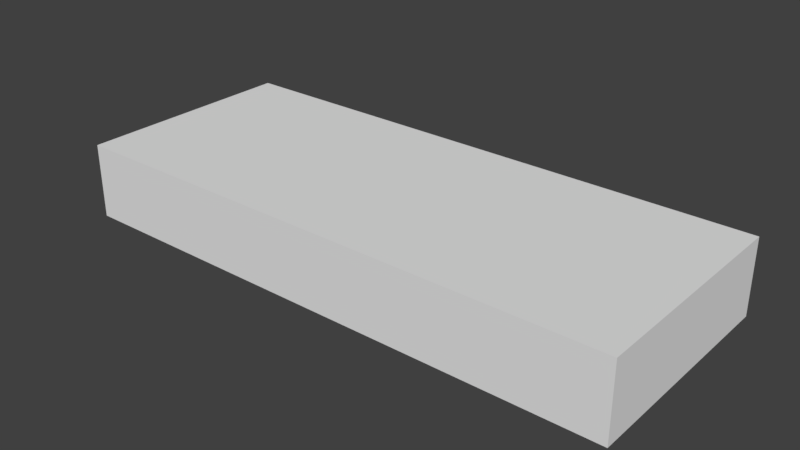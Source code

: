 # Source: sala.blend  (saved by Blender 2.78.0; exported with 4.5.12 LTS)
import bpy
from mathutils import Matrix  # noqa: F401  (used for matrix-valued properties, if any)

bpy.ops.wm.read_factory_settings(use_empty=True)
scene = bpy.context.scene
scene.name = 'Scene'

# ---- collections
col_collection_1 = bpy.data.collections.new('Collection 1'); scene.collection.children.link(col_collection_1)

# ---- world
world_world = bpy.data.worlds.new('World'); scene.world = world_world
world_world.color = (0.05088, 0.05088, 0.05088)
world_world.use_sun_shadow = False
world_world.sun_shadow_jitter_overblur = 0.0
world_world.cycles.sampling_method = 'MANUAL'

# ---- meshes
me_cube = bpy.data.meshes.new('Cube')
me_cube.from_pydata([(-0.1333, -1.0, 1.0), (-0.1333, -1.0, -1.0), (-0.1333, 1.0, 1.0), (-0.1333, 1.0, -1.0), (-1.0, -1.0, -1.0), (-1.0, -1.0, 1.0), (-1.0, 1.0, -1.0), (-1.0, 1.0, 1.0), (1.0, -1.0, -1.0), (1.0, -1.0, 1.0), (1.0, 1.0, -1.0), (1.0, 1.0, 1.0), (-0.12, -1.0, 1.0), (-0.12, -1.0, -1.0), (-0.12, 1.0, 1.0), (-0.12, 1.0, -1.0), (-0.12, 0.3776, 1.0), (-0.12, -1.0, 0.0), (-0.12, 0.3704, -1.0), (-0.12, 1.0, 0.0), (-0.12, 0.3704, 0.0), (-0.12, 0.6477, -1.0), (-0.12, 1.0, -0.5), (-0.12, 0.6477, 0.0), (-0.12, 0.3704, -0.5), (-0.12, 0.6477, -0.5), (-0.1333, 0.3677, 1.0), (-0.1333, -1.0, 0.0), (-0.1333, 0.3677, -1.0), (-0.1333, 1.0, 0.0), (-0.1333, 0.3677, 0.0), (-0.1333, 0.6461, -1.0), (-0.1333, 1.0, -0.5), (-0.1333, 0.3677, -0.5), (-0.1333, 0.6461, 0.0), (-0.1333, 0.6461, -0.5)], [], [(4, 6, 7, 5), (6, 10, 11, 7), (10, 8, 9, 11), (8, 4, 5, 9), (6, 4, 8, 10), (11, 9, 5, 7), (16, 20, 23, 19, 14), (12, 17, 20, 16), (17, 13, 18, 24, 20), (25, 21, 15, 22, 19, 23), (27, 30, 33, 28, 1), (0, 26, 30, 27), (26, 2, 29, 34, 30), (32, 3, 31, 35, 34, 29), (24, 18, 28, 33, 30, 20), (20, 30, 34, 23), (25, 23, 34, 35, 31, 21)])
_uv = me_cube.uv_layers.new(name='UVMap')
_uv.uv.foreach_set('vector', [0.5, 0.5, 2.504, 0.5, 2.504, 4.5, 0.5, 4.5, 0.5, 0.5, 2.504, 0.5, 2.504, 4.5, 0.5, 4.5, 0.5, 0.5, -1.504, 0.5, -1.504, 4.5, 0.5, 4.5, 0.5, 0.5, -1.504, 0.5, -1.504, 4.5, 0.5, 4.5, 0.5, 0.5, 0.5, -3.5, 2.504, -3.5, 2.504, 0.5, 0.5, 0.5, 0.5, -3.5, -1.504, -3.5, -1.504, 0.5, 1.502, 0.5, 1.502, -1.5, 2.003, -1.5, 2.504, -1.5, 2.504, 0.5, 0.5, 0.5, 0.5, -1.5, 1.502, -1.5, 1.502, 0.5, 0.5, -1.5, 0.5, -3.5, 1.502, -3.5, 1.502, -2.5, 1.502, -1.5, 2.003, -2.5, 2.003, -3.5, 2.504, -3.5, 2.504, -2.5, 2.504, -1.5, 2.003, -1.5, 0.5, -1.5, 1.502, -1.5, 1.502, -2.5, 1.502, -3.5, 0.5, -3.5, 0.5, 0.5, 1.502, 0.5, 1.502, -1.5, 0.5, -1.5, 1.502, 0.5, 2.504, 0.5, 2.504, -1.5, 2.003, -1.5, 1.502, -1.5, 2.504, -2.5, 2.504, -3.5, 2.003, -3.5, 2.003, -2.5, 2.003, -1.5, 2.504, -1.5, 1.502, -2.5, 1.502, -3.5, 1.502, -3.5, 1.502, -2.5, 1.502, -1.5, 1.502, -1.5, 1.502, -1.5, 1.502, -1.5, 2.003, -1.5, 2.003, -1.5, 2.003, -2.5, 2.003, -1.5, 2.003, -1.5, 2.003, -2.5, 2.003, -3.5, 2.003, -3.5])
me_cube.use_remesh_preserve_volume = False
me_cube.use_remesh_preserve_attributes = False
me_cube.use_mirror_vertex_groups = False
me_cube.update()

# ---- objects
ob_cube = bpy.data.objects.new('Cube', me_cube)

# ---- transforms, parenting, visibility, modifiers, constraints
ob_cube.location = (50.0, 0.0, 10.0)
ob_cube.scale = (75.0, 30.0, 10.0)
ob_cube.lineart.crease_threshold = 0.0

# ---- collection membership
col_collection_1.objects.link(ob_cube)

# ---- scene / render settings (as saved in the file)
scene.frame_start = 1; scene.frame_end = 250; scene.frame_set(1)
scene.render.engine = 'BLENDER_EEVEE_NEXT'
scene.render.resolution_percentage = 50
scene.render.dither_intensity = 0.0
scene.cycles.use_denoising = False
scene.cycles.samples = 128
scene.cycles.sampling_pattern = 'TABULATED_SOBOL'
scene.cycles.light_sampling_threshold = 0.0
scene.cycles.use_adaptive_sampling = False
scene.cycles.use_light_tree = False
scene.cycles.blur_glossy = 0.0
scene.cycles.sample_clamp_indirect = 0.0
scene.view_settings.view_transform = 'Standard'
bpy.context.view_layer.update()

# ---- added for rendering (the .blend has no active camera and no usable light): camera, sun
cam_auto = bpy.data.cameras.new('AutoCamera')
cam_auto.lens = 50.0
cam_auto.sensor_width = 36.0
cam_auto.clip_end = 2643.29
ob_auto_camera = bpy.data.objects.new('AutoCamera', cam_auto)
scene.collection.objects.link(ob_auto_camera)
ob_auto_camera.location = (200.616, -180.739, 130.493)
ob_auto_camera.rotation_euler = (1.09748, -7.21219e-08, 0.694738)
scene.camera = ob_auto_camera
light_auto_sun = bpy.data.lights.new('AutoSun', 'SUN')
light_auto_sun.energy = 3.0
light_auto_sun.angle = 0.0523599
ob_auto_sun = bpy.data.objects.new('AutoSun', light_auto_sun)
scene.collection.objects.link(ob_auto_sun)
ob_auto_sun.rotation_euler = (0.872665, 0.174533, 0.523599)
bpy.context.view_layer.update()
